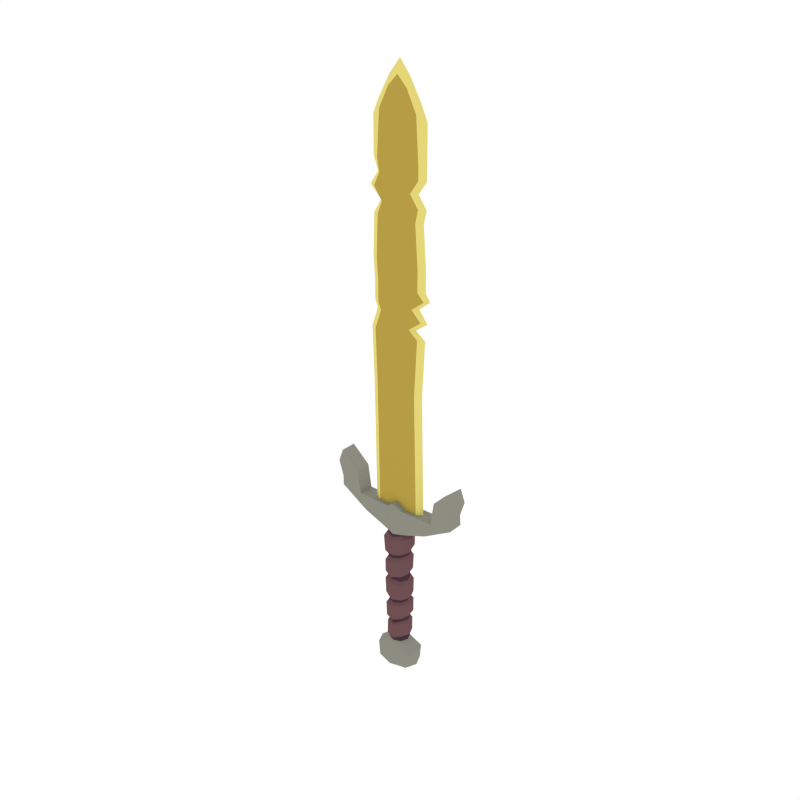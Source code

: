 # Source: Sword_Golden.blend  (saved by Blender 2.79.0; exported with 4.5.12 LTS)
import bpy
from mathutils import Matrix  # noqa: F401  (used for matrix-valued properties, if any)

bpy.ops.wm.read_factory_settings(use_empty=True)
scene = bpy.context.scene
scene.name = 'Scene'

# ---- collections
col_collection_1 = bpy.data.collections.new('Collection 1'); scene.collection.children.link(col_collection_1)

# ---- materials (node trees are filled in below, after node groups)
mat_golden = bpy.data.materials.new('Golden')
mat_golden.alpha_threshold = 0.0
mat_golden.diffuse_color = (0.4672, 0.3365, 0.05892, 1.0)
mat_golden.roughness = 0.5
mat_lightwood = bpy.data.materials.new('LightWood')
mat_lightwood.alpha_threshold = 0.0
mat_lightwood.diffuse_color = (0.1574, 0.07903, 0.08487, 1.0)
mat_lightwood.roughness = 0.5
mat_darkwood = bpy.data.materials.new('DarkWood')
mat_darkwood.alpha_threshold = 0.0
mat_darkwood.diffuse_color = (0.0637, 0.03241, 0.05161, 1.0)
mat_darkwood.roughness = 0.5
mat_lightgold = bpy.data.materials.new('LightGold')
mat_lightgold.alpha_threshold = 0.0
mat_lightgold.diffuse_color = (0.7874, 0.6773, 0.1896, 1.0)
mat_lightgold.roughness = 0.5
mat_darksteel = bpy.data.materials.new('DarkSteel')
mat_darksteel.alpha_threshold = 0.0
mat_darksteel.diffuse_color = (0.2664, 0.2664, 0.2232, 1.0)
mat_darksteel.roughness = 0.5

# ---- material node trees

# ---- world
world_world = bpy.data.worlds.new('World'); scene.world = world_world
world_world.color = (1.0, 1.0, 1.0)
world_world.use_sun_shadow = False
world_world.sun_shadow_jitter_overblur = 0.0
world_world.cycles.sampling_method = 'NONE'
world_world.cycles.sample_map_resolution = 256

# ---- meshes
me_cylinder_041 = bpy.data.meshes.new('Cylinder.041')
me_cylinder_041.from_pydata([(0.07102, 0.0424, -0.2931), (0.02774, 0.02774, -0.2544), (0.08859, -2.621e-09, -0.2931), (0.03923, -1.715e-09, -0.2544), (0.07102, -0.0424, -0.2931), (0.02774, -0.02774, -0.2544), (0.01454, 0.01454, -0.383), (0.02057, -8.99e-10, -0.383), (0.01454, -0.01454, -0.383), (0.2487, -0.03037, 0.3838), (0.2487, 0.03037, 0.3838), (0.2487, -7.512e-09, 0.3838), (0.03037, 0.03037, 0.2367), (0.04294, -1.877e-09, 0.2367), (0.03037, -0.03037, 0.2367), (0.028, -0.02807, -0.1485), (0.028, -0.0284, -0.06939), (0.03016, -0.02872, -0.05927), (0.02753, -0.02905, 0.02645), (0.02371, -0.02938, 0.04309), (0.03066, -0.02971, 0.1351), (0.03004, -0.03004, 0.1459), (0.028, 0.02807, -0.1485), (0.028, 0.0284, -0.06939), (0.03016, 0.02872, -0.05927), (0.02753, 0.02905, 0.02645), (0.02365, 0.02938, 0.0428), (0.03066, 0.02971, 0.1351), (0.03004, 0.03004, 0.1459), (0.04248, -1.857e-09, 0.1477), (0.04297, -2.325e-09, 0.1382), (0.03695, 1.81e-09, 0.04717), (0.03929, -1.129e-09, 0.02391), (0.04204, -1.138e-09, -0.05985), (0.0396, -2.65e-09, -0.06744), (0.03923, -3.745e-09, -0.1455), (0.03613, -0.03649, -0.1385), (0.0364, -0.03692, -0.07846), (0.03613, 0.03649, -0.1385), (0.0364, 0.03692, -0.07846), (0.05018, -2.862e-09, -0.08026), (0.04771, -5.2e-09, -0.1307), (0.03559, -0.03734, -0.04834), (0.03629, -0.03777, 0.01221), (0.03559, 0.03734, -0.04834), (0.03629, 0.03777, 0.01221), (0.04915, -5.825e-10, 0.003426), (0.05104, -1.532e-09, -0.0491), (0.2487, 0.03037, 0.4928), (0.2487, -7.512e-09, 0.4928), (0.2487, -0.03037, 0.4928), (0.03197, -0.0382, 0.05622), (0.03493, -0.03862, 0.1191), (0.03197, 0.0382, 0.05622), (0.03493, 0.03862, 0.1191), (0.05248, -2.588e-09, 0.1212), (0.04697, 1.649e-09, 0.06364), (0.03031, -0.03031, 0.231), (0.03031, 0.03031, 0.231), (0.04287, -2.982e-09, 0.231), (0.1779, -0.03037, 0.431), (0.1779, -6.503e-09, 0.431), (0.05573, -3.544e-09, 0.2183), (0.05522, -2.414e-09, 0.1726), (0.03905, 0.03905, 0.1648), (0.2672, -7.512e-09, 0.443), (0.2672, -0.03037, 0.443), (0.03905, -0.03905, 0.1648), (0.2672, 0.03037, 0.443), (0.1779, 0.03037, 0.431), (0.03941, -0.03941, 0.2183), (0.03941, 0.03941, 0.2183), (0.03037, 0.03037, 0.3382), (0.03037, -0.03037, 0.3382), (0.252, -0.03037, 0.3443), (0.252, 0.03037, 0.3443), (0.252, -1.584e-08, 0.3443), (0.1372, -7.287e-09, 0.277), (0.1372, 0.03037, 0.277), (0.1372, -0.03037, 0.277), (0.164, -2.378e-09, 0.3391), (0.164, 0.03037, 0.3391), (0.164, -0.03037, 0.3391), (0.03677, 0.01256, 0.3382), (0.09739, 0.01256, 1.086), (0.03677, -0.01256, 0.3382), (0.1084, -9.796e-10, 0.3382), (0.08373, 0.01256, 0.3382), (0.08373, -0.01256, 0.3382), (0.03677, -0.01256, 1.089), (0.09739, -0.01256, 1.086), (0.08373, -0.01256, 1.02), (0.03677, 0.01256, 1.017), (0.03677, -0.01256, 1.017), (0.1084, -9.796e-10, 1.02), (0.08373, 0.01256, 1.02), (0.04777, -0.01256, 1.049), (0.03677, -0.01256, 1.056), (0.04777, 0.01256, 1.049), (0.03677, 0.01256, 1.056), (0.0673, 2.104e-10, 1.047), (0.03677, 0.01256, 1.089), (0.1167, -2.487e-09, 1.083), (0.08372, -9.796e-10, 1.793), (0.1084, -9.796e-10, 1.739), (0.05939, -0.01256, 1.124), (0.03677, 0.01256, 1.834), (0.07386, 0.01256, 1.76), (0.08373, -0.01256, 1.189), (0.07386, -0.01256, 1.76), (0.03677, -0.01256, 1.834), (0.05939, 0.01256, 1.124), (0.03677, -0.01256, 1.115), (0.03677, 0.01256, 1.115), (0.08203, -2.606e-09, 1.127), (0.1099, -0.01256, 1.162), (0.1099, 0.01256, 1.162), (0.03677, -0.01256, 1.152), (0.03677, 0.01256, 1.152), (0.1271, -2.31e-09, 1.163), (0.04028, -9.796e-10, 1.869), (0.08373, 0.01256, 1.189), (0.03677, -0.01256, 1.189), (0.03677, 0.01256, 1.189), (0.1084, -9.796e-10, 1.189), (0.03677, -0.01256, 1.267), (0.03677, -0.01256, 1.42), (0.03677, -0.01256, 1.466), (0.03677, -0.01256, 1.512), (0.03677, -0.01256, 1.558), (0.03677, -0.01256, 1.605), (0.08373, 0.01256, 1.267), (0.0729, 0.01256, 1.42), (0.08373, 0.01256, 1.466), (0.05126, 0.01256, 1.512), (0.08373, 0.01256, 1.558), (0.08373, 0.01256, 1.605), (0.08373, -0.01256, 1.267), (0.0729, -0.01256, 1.42), (0.08373, -0.01256, 1.466), (0.05126, -0.01256, 1.512), (0.08373, -0.01256, 1.558), (0.08373, -0.01256, 1.605), (0.03677, 0.01256, 1.605), (0.03677, 0.01256, 1.558), (0.03677, 0.01256, 1.512), (0.03677, 0.01256, 1.466), (0.03677, 0.01256, 1.42), (0.03677, 0.01256, 1.267), (0.1084, -9.796e-10, 1.605), (0.1084, -9.796e-10, 1.558), (0.07597, -9.796e-10, 1.512), (0.1084, -9.796e-10, 1.466), (0.09761, -9.796e-10, 1.42), (0.1084, -9.796e-10, 1.267), (0.0, 0.05996, -0.2931), (0.0, 0.03923, -0.2544), (-0.07102, 0.0424, -0.2931), (-0.02774, 0.02774, -0.2544), (-0.08859, -2.621e-09, -0.2931), (-0.03923, -1.715e-09, -0.2544), (-0.07102, -0.0424, -0.2931), (-0.02774, -0.02774, -0.2544), (0.0, -0.05996, -0.2931), (0.0, -0.03923, -0.2544), (0.0, 0.02057, -0.383), (-0.01454, 0.01454, -0.383), (-0.02057, -8.99e-10, -0.383), (-0.01454, -0.01454, -0.383), (0.0, -0.02057, -0.383), (-0.2487, -0.03037, 0.3838), (-0.2487, 0.03037, 0.3838), (-0.2487, -7.512e-09, 0.3838), (0.0, 0.04248, 0.1402), (-0.03037, 0.03037, 0.2367), (0.0, 0.04294, 0.2367), (-0.04294, -1.877e-09, 0.2367), (-0.03037, -0.03037, 0.2367), (0.0, -0.04294, 0.2367), (0.0, 0.04202, 0.1285), (-0.0007882, 0.04155, 0.04344), (-0.002711, 0.04109, 0.03234), (0.0009403, 0.04062, -0.0633), (3.996e-09, 0.04016, -0.0741), (0.0008671, 0.03969, -0.1557), (-0.02626, -0.02807, -0.1629), (-0.028, -0.0284, -0.0788), (-0.02807, -0.02872, -0.05649), (-0.03095, -0.02905, 0.0321), (-0.02938, -0.02938, 0.04255), (-0.02971, -0.02971, 0.1192), (-0.03094, -0.03004, 0.1303), (0.0, -0.04248, 0.1402), (0.0, -0.04202, 0.1285), (-0.0007882, -0.04155, 0.04344), (-0.002711, -0.04109, 0.03234), (0.0009403, -0.04062, -0.0633), (2.207e-09, -0.04016, -0.0741), (0.0008671, -0.03969, -0.1557), (-0.02626, 0.02807, -0.1629), (-0.028, 0.0284, -0.0788), (-0.02807, 0.02872, -0.05649), (-0.03095, 0.02905, 0.0321), (-0.02938, 0.02938, 0.04285), (-0.02971, 0.02971, 0.1192), (-0.03004, 0.03004, 0.1303), (-0.04248, -1.857e-09, 0.1276), (-0.04202, -1.837e-09, 0.1192), (-0.04155, -1.816e-09, 0.04125), (-0.0427, -3.456e-09, 0.03169), (-0.03953, -3.128e-09, -0.05328), (-0.0396, -8.609e-10, -0.08075), (-0.0375, -1.007e-09, -0.1659), (4.264e-09, 0.05221, -0.08458), (0.0008671, 0.0516, -0.1478), (-0.0344, -0.03649, -0.1497), (-0.0364, -0.03692, -0.0907), (1.938e-09, -0.05221, -0.08458), (0.0008671, -0.0516, -0.1478), (-0.0344, 0.03649, -0.1497), (-0.0364, 0.03692, -0.0907), (-0.04888, -2.454e-10, -0.09973), (-0.04684, -2.34e-09, -0.152), (-0.002475, 0.05341, 0.01994), (0.0007161, 0.05281, -0.05153), (-0.03659, -0.03734, -0.04239), (-0.03923, -0.03777, 0.02158), (-0.002475, -0.05341, 0.01994), (0.0007161, -0.05281, -0.05153), (-0.03659, 0.03734, -0.04239), (-0.03923, 0.03777, 0.02158), (-0.05361, -3.19e-09, 0.01631), (-0.04871, -4.935e-09, -0.03201), (0.0, 0.05462, 0.1136), (0.0004762, 0.05402, 0.04969), (-0.2487, 0.03037, 0.4928), (-0.2487, -7.512e-09, 0.4928), (-0.2487, -0.03037, 0.4928), (-0.0382, -0.0382, 0.05386), (-0.03862, -0.03862, 0.1043), (0.0, -0.05462, 0.1136), (0.0004762, -0.05402, 0.04969), (-0.0382, 0.0382, 0.05315), (-0.03862, 0.03862, 0.1043), (-0.05462, -2.387e-09, 0.09889), (-0.05583, -3.94e-09, 0.05316), (0.0, 0.04287, 0.2228), (-0.03503, -0.03031, 0.2279), (-0.03503, 0.03031, 0.2276), (0.0, -0.04287, 0.2228), (-0.04758, -5.154e-09, 0.2256), (0.0, 0.05573, 0.2101), (0.0, 0.05522, 0.1591), (-0.1779, -0.03037, 0.431), (-0.1779, -6.503e-09, 0.431), (0.0, -0.05573, 0.2101), (0.0, -0.05522, 0.1591), (-0.06045, -5.717e-09, 0.2004), (-0.05522, -2.414e-09, 0.1464), (-0.03905, 0.03905, 0.1464), (-0.2672, -7.512e-09, 0.443), (-0.2672, -0.03037, 0.443), (-0.03905, -0.03905, 0.1464), (-0.2672, 0.03037, 0.443), (-0.1779, 0.03037, 0.431), (-0.04412, -0.03941, 0.21), (-0.04412, 0.03941, 0.21), (-0.03037, 0.03037, 0.3382), (0.0, 0.04294, 0.364), (-0.03037, -0.03037, 0.3382), (0.0, -0.04294, 0.364), (-0.2487, -0.03037, 0.3453), (-0.2487, 0.03037, 0.3453), (-0.2487, -1.598e-08, 0.3453), (-0.1372, -7.287e-09, 0.277), (-0.1372, 0.03037, 0.277), (-0.1372, -0.03037, 0.277), (-0.164, -2.378e-09, 0.3391), (-0.164, 0.03037, 0.3391), (-0.164, -0.03037, 0.3391), (0.0, -0.01256, 0.364), (-0.03677, 0.01256, 0.3382), (0.0, 0.01256, 0.364), (-0.07254, 0.01256, 1.089), (-0.03677, -0.01256, 0.3382), (-0.1084, -9.796e-10, 0.3382), (-0.08373, 0.01256, 0.3382), (-0.08373, -0.01256, 0.3382), (-0.03677, -0.01256, 1.089), (0.0, 0.01256, 1.089), (-0.07254, -0.01256, 1.089), (-0.09764, -0.01256, 1.017), (-0.03677, 0.01256, 1.017), (0.0, 0.01256, 1.017), (0.0, -0.01256, 1.017), (-0.03677, -0.01256, 1.017), (-0.1223, -9.796e-10, 1.017), (-0.09764, 0.01256, 1.017), (-0.08373, -0.01256, 1.056), (0.0, 0.01256, 1.056), (-0.03677, -0.01256, 1.056), (-0.08373, 0.01256, 1.056), (-0.03677, 0.01256, 1.056), (0.0, -0.01256, 1.056), (-0.1084, -9.796e-10, 1.056), (-0.03677, 0.01256, 1.089), (0.0, -0.01256, 1.089), (-0.09725, -9.796e-10, 1.089), (0.0, -0.0002101, 1.919), (0.0, -0.01256, 1.872), (0.0, 0.01256, 1.872), (-0.08372, -9.796e-10, 1.793), (-0.1084, -9.796e-10, 1.739), (-0.08373, -0.01256, 1.115), (-0.03677, 0.01256, 1.834), (-0.07386, 0.01256, 1.76), (-0.08373, -0.01256, 1.189), (-0.07386, -0.01256, 1.76), (-0.03677, -0.01256, 1.834), (-0.08373, 0.01256, 1.115), (-0.03677, -0.01256, 1.115), (0.0, 0.01256, 1.115), (-0.03677, 0.01256, 1.115), (0.0, -0.01256, 1.115), (-0.1084, -9.796e-10, 1.115), (-0.08373, -0.01256, 1.152), (-0.08373, 0.01256, 1.152), (-0.03677, -0.01256, 1.152), (0.0, 0.01256, 1.152), (-0.03677, 0.01256, 1.152), (0.0, -0.01256, 1.152), (-0.1084, -9.796e-10, 1.152), (-0.04028, -9.796e-10, 1.869), (-0.08373, 0.01256, 1.189), (-0.03677, -0.01256, 1.189), (0.0, 0.01256, 1.189), (-0.03677, 0.01256, 1.189), (0.0, -0.01256, 1.189), (-0.1084, -9.796e-10, 1.189), (0.0, 0.01256, 1.267), (0.0, 0.01256, 1.42), (0.0, 0.01256, 1.466), (0.0, 0.01256, 1.512), (0.0, 0.01256, 1.558), (0.0, 0.01256, 1.605), (-0.03677, -0.01256, 1.267), (-0.03677, -0.01256, 1.42), (-0.03677, -0.01256, 1.466), (-0.03677, -0.01256, 1.512), (-0.03677, -0.01256, 1.558), (-0.03677, -0.01256, 1.605), (-0.08888, 0.01256, 1.267), (-0.08373, 0.01256, 1.42), (-0.06557, 0.01256, 1.466), (-0.0977, 0.01256, 1.512), (-0.07534, 0.01256, 1.558), (-0.08373, 0.01256, 1.605), (-0.08888, -0.01256, 1.267), (-0.08373, -0.01256, 1.42), (-0.06557, -0.01256, 1.466), (-0.0977, -0.01256, 1.512), (-0.07534, -0.01256, 1.558), (-0.08373, -0.01256, 1.605), (-0.03677, 0.01256, 1.605), (-0.03677, 0.01256, 1.558), (-0.03677, 0.01256, 1.512), (-0.03677, 0.01256, 1.466), (-0.03677, 0.01256, 1.42), (-0.03677, 0.01256, 1.267), (0.0, -0.01256, 1.605), (0.0, -0.01256, 1.558), (0.0, -0.01256, 1.512), (0.0, -0.01256, 1.466), (0.0, -0.01256, 1.42), (0.0, -0.01256, 1.267), (-0.1084, -9.796e-10, 1.605), (-0.09093, -9.796e-10, 1.558), (-0.1224, -9.796e-10, 1.512), (-0.07895, -9.796e-10, 1.466), (-0.1084, -9.796e-10, 1.42), (-0.1136, -9.796e-10, 1.267), (0.03677, 0.01256, 0.8081), (0.0, -0.01256, 0.8081), (0.0973, -9.796e-10, 0.8081), (0.07259, -0.01256, 0.8081), (0.0, 0.01256, 0.8081), (0.03677, -0.01256, 0.8081), (0.07259, 0.01256, 0.8081), (-0.03677, 0.01256, 0.8081), (-0.1154, -9.796e-10, 0.8081), (-0.09068, -0.01256, 0.8081), (-0.03677, -0.01256, 0.8081), (-0.09068, 0.01256, 0.8081), (-0.0649, -0.04319, -0.3549), (0.0, 0.06108, -0.3549), (0.0649, 0.04319, -0.3549), (0.08279, -2.67e-09, -0.3549), (0.0649, -0.04319, -0.3549), (0.0, -0.06108, -0.3549), (0.0006241, 0.03954, -0.1708), (-0.001311, 0.03939, -0.2445), (0.0006241, -0.03954, -0.1708), (-0.001311, -0.03939, -0.2445), (0.04043, -6.558e-09, -0.1587), (0.0382, -1.386e-09, -0.2351), (0.02681, -0.02785, -0.2339), (0.02894, -0.02796, -0.1586), (0.02681, 0.02785, -0.2339), (0.02894, 0.02796, -0.1586), (-0.03862, -4.974e-09, -0.1705), (-0.0403, 2.655e-10, -0.2474), (-0.02888, -0.02785, -0.2466), (-0.02713, -0.02796, -0.1706), (-0.02888, 0.02785, -0.2466), (-0.02713, 0.02796, -0.1706), (0.005507, 0.04722, -0.1755), (-0.001179, 0.04704, -0.2345), (0.003471, -0.04722, -0.1776), (-0.001179, -0.04704, -0.2345), (0.04918, -5.956e-09, -0.1721), (0.04754, -1.63e-09, -0.2268), (0.03399, -0.03326, -0.2251), (0.03408, -0.03339, -0.1685), (0.03399, 0.03326, -0.2251), (0.03408, 0.03339, -0.1685), (-0.04778, -5.047e-09, -0.1803), (-0.04773, -3.521e-11, -0.2372), (-0.03409, -0.03326, -0.2364), (-0.03239, -0.03339, -0.1783), (-0.03409, 0.03326, -0.2364), (-0.03239, 0.03339, -0.1783), (-0.08279, -2.67e-09, -0.3549), (-0.0649, 0.04319, -0.3549), (0.0, -0.01454, -0.383), (0.0, -3.085e-06, -0.383), (0.0, 0.01454, -0.383), (-0.01454, 2.432e-06, -0.383), (0.01454, -2.391e-06, -0.383)], [], [(155, 156, 1, 0), (0, 1, 3, 2), (2, 3, 5, 4), (4, 5, 164, 163), (59, 13, 14, 57), (76, 75, 10, 11), (397, 398, 169, 8), (395, 396, 7, 6), (394, 395, 6, 165), (396, 397, 8, 7), (399, 184, 22, 408), (23, 34, 40, 39), (58, 12, 13, 59), (57, 14, 178, 249), (196, 17, 42, 228), (183, 182, 24, 23), (181, 180, 26, 25), (179, 173, 28, 27), (246, 175, 12, 58), (32, 18, 43, 46), (20, 193, 240, 52), (33, 24, 44, 47), (198, 15, 36, 218), (27, 30, 55, 54), (406, 15, 198, 401), (34, 16, 37, 40), (16, 17, 196, 197), (17, 33, 47, 42), (18, 19, 194, 195), (20, 21, 192, 193), (408, 22, 35, 403), (35, 22, 38, 41), (23, 24, 33, 34), (181, 25, 45, 223), (25, 26, 31, 32), (27, 28, 29, 30), (194, 19, 51, 241), (403, 35, 15, 406), (15, 35, 41, 36), (34, 33, 17, 16), (32, 31, 19, 18), (30, 20, 52, 55), (30, 29, 21, 20), (214, 213, 39, 38), (36, 37, 217, 218), (38, 39, 40, 41), (41, 40, 37, 36), (16, 197, 217, 37), (22, 184, 214, 38), (183, 23, 39, 213), (224, 223, 45, 44), (42, 43, 227, 228), (44, 45, 46, 47), (47, 46, 43, 42), (25, 32, 46, 45), (18, 195, 227, 43), (24, 182, 224, 44), (234, 233, 54, 53), (51, 52, 240, 241), (53, 54, 55, 56), (56, 55, 52, 51), (26, 180, 234, 53), (65, 68, 48, 49), (68, 69, 48), (179, 27, 54, 233), (19, 31, 56, 51), (61, 60, 50, 49), (31, 26, 53, 56), (246, 58, 71, 251), (192, 21, 67, 256), (59, 57, 70, 62), (29, 28, 64, 63), (60, 66, 50), (21, 29, 63, 67), (58, 59, 62, 71), (252, 251, 71, 64), (159, 431, 393, 161), (82, 9, 66, 60), (67, 70, 255, 256), (64, 71, 62, 63), (11, 10, 68, 65), (63, 62, 70, 67), (68, 10, 81, 69), (66, 65, 49, 50), (77, 78, 75, 76), (28, 173, 252, 64), (69, 81, 80, 61), (78, 81, 10, 75), (57, 249, 255, 70), (73, 82, 88, 85), (14, 13, 77, 79), (12, 175, 268, 72), (79, 77, 76, 74), (169, 433, 8), (178, 14, 73, 270), (80, 81, 87, 86), (74, 76, 11, 9), (11, 65, 66, 9), (82, 79, 74, 9), (12, 72, 81, 78), (72, 268, 282, 83), (73, 14, 79, 82), (13, 12, 78, 77), (82, 80, 86, 88), (270, 73, 85, 280), (81, 72, 83, 87), (91, 94, 100, 96), (93, 91, 96, 97), (95, 92, 99, 98), (294, 93, 97, 303), (94, 95, 98, 100), (92, 293, 299, 99), (385, 293, 92, 381), (386, 93, 294, 382), (384, 91, 93, 386), (383, 94, 91, 384), (387, 95, 94, 383), (387, 381, 92, 95), (97, 96, 90, 89), (98, 99, 101, 84), (303, 97, 89, 306), (100, 98, 84, 102), (99, 299, 289, 101), (96, 100, 102, 90), (102, 84, 111, 114), (101, 289, 321, 113), (90, 102, 114, 105), (89, 90, 105, 112), (84, 101, 113, 111), (306, 89, 112, 323), (136, 143, 106, 107), (136, 107, 104, 149), (149, 104, 109, 142), (142, 109, 110, 130), (106, 310, 308, 120), (323, 112, 117, 330), (114, 111, 116, 119), (113, 321, 328, 118), (105, 114, 119, 115), (112, 105, 115, 117), (111, 113, 118, 116), (119, 116, 121, 124), (118, 328, 335, 123), (115, 119, 124, 108), (117, 115, 108, 122), (116, 118, 123, 121), (330, 117, 122, 337), (106, 120, 103, 107), (120, 110, 109, 103), (120, 308, 309, 110), (107, 103, 104), (103, 109, 104), (130, 110, 309, 369), (335, 339, 148, 123), (339, 340, 147, 148), (340, 341, 146, 147), (341, 342, 145, 146), (342, 343, 144, 145), (343, 344, 143, 144), (122, 125, 374, 337), (125, 126, 373, 374), (126, 127, 372, 373), (127, 128, 371, 372), (128, 129, 370, 371), (129, 130, 369, 370), (108, 137, 125, 122), (137, 138, 126, 125), (138, 139, 127, 126), (139, 140, 128, 127), (140, 141, 129, 128), (141, 142, 130, 129), (124, 154, 137, 108), (154, 153, 138, 137), (153, 152, 139, 138), (152, 151, 140, 139), (151, 150, 141, 140), (150, 149, 142, 141), (121, 131, 154, 124), (131, 132, 153, 154), (132, 133, 152, 153), (133, 134, 151, 152), (134, 135, 150, 151), (135, 136, 149, 150), (121, 123, 148, 131), (131, 148, 147, 132), (132, 147, 146, 133), (133, 146, 145, 134), (134, 145, 144, 135), (135, 144, 143, 136), (344, 310, 106, 143), (155, 157, 158, 156), (157, 159, 160, 158), (159, 161, 162, 160), (161, 163, 164, 162), (250, 247, 177, 176), (273, 172, 171, 272), (393, 168, 169, 398), (432, 166, 167, 431), (394, 165, 166, 432), (431, 167, 168, 393), (399, 414, 199, 184), (200, 220, 221, 211), (248, 250, 176, 174), (247, 249, 178, 177), (196, 228, 225, 187), (183, 200, 201, 182), (181, 202, 203, 180), (179, 204, 205, 173), (246, 248, 174, 175), (209, 231, 226, 188), (190, 239, 240, 193), (210, 232, 229, 201), (198, 218, 215, 185), (204, 243, 244, 207), (412, 401, 198, 185), (211, 221, 216, 186), (186, 197, 196, 187), (187, 225, 232, 210), (188, 195, 194, 189), (190, 193, 192, 191), (414, 409, 212, 199), (212, 222, 219, 199), (200, 211, 210, 201), (181, 223, 230, 202), (202, 209, 208, 203), (204, 207, 206, 205), (194, 241, 238, 189), (409, 412, 185, 212), (185, 215, 222, 212), (211, 186, 187, 210), (209, 188, 189, 208), (207, 244, 239, 190), (207, 190, 191, 206), (214, 219, 220, 213), (215, 218, 217, 216), (219, 222, 221, 220), (222, 215, 216, 221), (186, 216, 217, 197), (199, 219, 214, 184), (183, 213, 220, 200), (224, 229, 230, 223), (225, 228, 227, 226), (229, 232, 231, 230), (232, 225, 226, 231), (202, 230, 231, 209), (188, 226, 227, 195), (201, 229, 224, 182), (234, 242, 243, 233), (238, 241, 240, 239), (242, 245, 244, 243), (245, 238, 239, 244), (203, 242, 234, 180), (260, 236, 235, 263), (263, 235, 264), (179, 233, 243, 204), (189, 238, 245, 208), (254, 236, 237, 253), (208, 245, 242, 203), (246, 251, 266, 248), (192, 256, 262, 191), (250, 257, 265, 247), (206, 258, 259, 205), (253, 237, 261), (191, 262, 258, 206), (248, 266, 257, 250), (252, 259, 266, 251), (279, 253, 261, 170), (172, 260, 263, 171), (262, 256, 255, 265), (259, 258, 257, 266), (171, 263, 264, 278), (258, 262, 265, 257), (278, 264, 254, 277), (261, 237, 236, 260), (274, 273, 272, 275), (205, 259, 252, 173), (170, 261, 260, 172), (275, 272, 171, 278), (247, 265, 255, 249), (269, 284, 287, 279), (177, 276, 274, 176), (174, 267, 268, 175), (276, 271, 273, 274), (169, 168, 433), (178, 270, 269, 177), (277, 285, 286, 278), (271, 170, 172, 273), (277, 254, 253, 279), (279, 170, 271, 276), (174, 275, 278, 267), (267, 281, 282, 268), (269, 279, 276, 177), (176, 274, 275, 174), (279, 287, 285, 277), (270, 280, 284, 269), (278, 286, 281, 267), (291, 298, 304, 296), (295, 300, 298, 291), (297, 301, 302, 292), (294, 303, 300, 295), (296, 304, 301, 297), (292, 302, 299, 293), (385, 388, 292, 293), (391, 382, 294, 295), (390, 391, 295, 291), (389, 390, 291, 296), (392, 389, 296, 297), (392, 297, 292, 388), (300, 288, 290, 298), (301, 283, 305, 302), (303, 306, 288, 300), (304, 307, 283, 301), (302, 305, 289, 299), (298, 290, 307, 304), (307, 324, 319, 283), (305, 322, 321, 289), (290, 313, 324, 307), (288, 320, 313, 290), (283, 319, 322, 305), (306, 323, 320, 288), (356, 315, 314, 363), (356, 375, 312, 315), (375, 362, 317, 312), (362, 350, 318, 317), (314, 332, 308, 310), (323, 330, 327, 320), (324, 331, 326, 319), (322, 329, 328, 321), (313, 325, 331, 324), (320, 327, 325, 313), (319, 326, 329, 322), (331, 338, 333, 326), (329, 336, 335, 328), (325, 316, 338, 331), (327, 334, 316, 325), (326, 333, 336, 329), (330, 337, 334, 327), (314, 315, 311, 332), (332, 311, 317, 318), (332, 318, 309, 308), (315, 312, 311), (311, 312, 317), (350, 369, 309, 318), (335, 336, 368, 339), (339, 368, 367, 340), (340, 367, 366, 341), (341, 366, 365, 342), (342, 365, 364, 343), (343, 364, 363, 344), (334, 337, 374, 345), (345, 374, 373, 346), (346, 373, 372, 347), (347, 372, 371, 348), (348, 371, 370, 349), (349, 370, 369, 350), (316, 334, 345, 357), (357, 345, 346, 358), (358, 346, 347, 359), (359, 347, 348, 360), (360, 348, 349, 361), (361, 349, 350, 362), (338, 316, 357, 380), (380, 357, 358, 379), (379, 358, 359, 378), (378, 359, 360, 377), (377, 360, 361, 376), (376, 361, 362, 375), (333, 338, 380, 351), (351, 380, 379, 352), (352, 379, 378, 353), (353, 378, 377, 354), (354, 377, 376, 355), (355, 376, 375, 356), (333, 351, 368, 336), (351, 352, 367, 368), (352, 353, 366, 367), (353, 354, 365, 366), (354, 355, 364, 365), (355, 356, 363, 364), (344, 363, 314, 310), (286, 392, 388, 281), (286, 285, 389, 392), (285, 287, 390, 389), (287, 284, 391, 390), (284, 280, 382, 391), (282, 281, 388, 385), (87, 83, 381, 387), (87, 387, 383, 86), (86, 383, 384, 88), (88, 384, 386, 85), (85, 386, 382, 280), (282, 385, 381, 83), (61, 49, 48, 69), (264, 235, 236, 254), (155, 0, 395, 394), (2, 4, 397, 396), (161, 393, 398, 163), (157, 432, 431, 159), (155, 394, 432, 157), (0, 2, 396, 395), (160, 162, 411, 410), (409, 414, 430, 425), (158, 160, 410, 413), (404, 407, 423, 420), (162, 164, 402, 411), (413, 410, 426, 429), (156, 158, 413, 400), (403, 406, 422, 419), (3, 404, 405, 5), (412, 409, 425, 428), (1, 407, 404, 3), (405, 404, 420, 421), (5, 405, 402, 164), (399, 408, 424, 415), (156, 400, 407, 1), (410, 411, 427, 426), (426, 427, 428, 425), (429, 426, 425, 430), (427, 418, 417, 428), (416, 429, 430, 415), (420, 419, 422, 421), (423, 424, 419, 420), (421, 422, 417, 418), (416, 415, 424, 423), (408, 403, 419, 424), (411, 402, 418, 427), (402, 405, 421, 418), (401, 412, 428, 417), (406, 401, 417, 422), (400, 413, 429, 416), (407, 400, 416, 423), (414, 399, 415, 430), (82, 60, 61, 80), (4, 163, 398, 397), (433, 168, 436, 434), (434, 436, 166, 435), (435, 166, 165), (166, 436, 167), (167, 436, 168), (8, 437, 7), (7, 437, 6), (6, 435, 165), (435, 6, 437, 434), (434, 437, 8, 433)])
me_cylinder_041.polygons.foreach_set('material_index', [4, 4, 4, 4, 2, 4, 4, 4, 4, 4, 2, 1, 2, 2, 1, 2, 2, 2, 2, 1, 1, 1, 1, 1, 2, 1, 2, 1, 2, 2, 2, 1, 2, 1, 2, 2, 1, 2, 1, 2, 2, 1, 2, 1, 1, 1, 1, 1, 1, 1, 1, 1, 1, 1, 1, 1, 1, 1, 1, 1, 1, 1, 4, 4, 1, 1, 4, 1, 1, 1, 1, 1, 4, 1, 1, 1, 4, 4, 1, 1, 4, 1, 4, 4, 4, 1, 4, 4, 1, 4, 4, 4, 4, 4, 4, 4, 4, 4, 4, 4, 4, 4, 4, 4, 4, 4, 3, 0, 0, 0, 3, 0, 0, 0, 0, 3, 3, 0, 0, 0, 0, 3, 0, 3, 3, 0, 3, 0, 0, 0, 0, 3, 3, 0, 3, 0, 3, 0, 3, 0, 0, 3, 0, 3, 0, 0, 0, 3, 3, 3, 3, 3, 0, 0, 0, 0, 0, 0, 0, 0, 0, 0, 0, 0, 0, 0, 0, 0, 0, 0, 0, 3, 3, 3, 3, 3, 3, 3, 3, 3, 3, 3, 3, 0, 0, 0, 0, 0, 0, 0, 4, 4, 4, 4, 2, 4, 4, 4, 4, 4, 2, 1, 2, 2, 1, 2, 2, 2, 2, 1, 1, 1, 1, 1, 2, 1, 2, 1, 2, 2, 2, 1, 2, 1, 2, 2, 1, 2, 1, 2, 2, 1, 2, 1, 1, 1, 1, 1, 1, 1, 1, 1, 1, 1, 1, 1, 1, 1, 1, 1, 1, 1, 4, 4, 1, 1, 4, 1, 1, 1, 1, 1, 4, 1, 1, 1, 4, 4, 1, 1, 4, 1, 4, 4, 4, 1, 4, 4, 1, 4, 4, 4, 4, 4, 4, 4, 4, 4, 4, 4, 4, 4, 4, 4, 4, 4, 3, 0, 0, 0, 3, 0, 0, 0, 0, 3, 3, 0, 0, 0, 0, 3, 0, 3, 3, 0, 3, 0, 0, 0, 0, 3, 3, 0, 3, 0, 3, 0, 3, 0, 0, 3, 0, 3, 0, 0, 0, 3, 3, 3, 3, 3, 0, 0, 0, 0, 0, 0, 0, 0, 0, 0, 0, 0, 0, 0, 0, 0, 0, 0, 0, 3, 3, 3, 3, 3, 3, 3, 3, 3, 3, 3, 3, 0, 0, 0, 0, 0, 0, 0, 0, 3, 3, 0, 0, 0, 0, 3, 3, 0, 0, 0, 4, 4, 4, 4, 4, 4, 4, 4, 2, 1, 2, 1, 2, 1, 2, 1, 2, 1, 2, 1, 2, 1, 2, 1, 1, 1, 1, 1, 1, 1, 1, 1, 1, 1, 1, 1, 1, 1, 1, 1, 4, 4, 4, 4, 4, 4, 4, 4, 4, 4, 4, 4])
me_cylinder_041.materials.append(mat_golden)
me_cylinder_041.materials.append(mat_lightwood)
me_cylinder_041.materials.append(mat_darkwood)
me_cylinder_041.materials.append(mat_lightgold)
me_cylinder_041.materials.append(mat_darksteel)
me_cylinder_041.use_remesh_preserve_volume = False
me_cylinder_041.use_remesh_preserve_attributes = False
me_cylinder_041.use_mirror_vertex_groups = False
me_cylinder_041.update()

# ---- objects
ob_sword_golden = bpy.data.objects.new('Sword_Golden', me_cylinder_041)

# ---- transforms, parenting, visibility, modifiers, constraints
ob_sword_golden.location = (0.0, 0.0, 0.0)
ob_sword_golden.lineart.crease_threshold = 0.0

# ---- collection membership
col_collection_1.objects.link(ob_sword_golden)

# ---- scene / render settings (as saved in the file)
scene.frame_start = 1; scene.frame_end = 250; scene.frame_set(0)
scene.render.engine = 'CYCLES'
scene.render.resolution_x = 1000
scene.render.resolution_y = 1000
scene.render.dither_intensity = 0.0
scene.cycles.samples = 200
scene.cycles.sampling_pattern = 'TABULATED_SOBOL'
scene.cycles.light_sampling_threshold = 0.0
scene.cycles.use_adaptive_sampling = False
scene.cycles.use_light_tree = False
scene.cycles.caustics_reflective = False
scene.cycles.caustics_refractive = False
scene.cycles.blur_glossy = 0.0
scene.cycles.max_bounces = 2
scene.cycles.pixel_filter_type = 'GAUSSIAN'
scene.cycles.sample_clamp_indirect = 0.0
scene.view_settings.view_transform = 'Standard'
bpy.context.view_layer.update()

# ---- added for rendering (the .blend has no active camera): camera
cam_auto = bpy.data.cameras.new('AutoCamera')
cam_auto.lens = 50.0
cam_auto.sensor_width = 36.0
cam_auto.clip_end = 1000.0
ob_auto_camera = bpy.data.objects.new('AutoCamera', cam_auto)
scene.collection.objects.link(ob_auto_camera)
ob_auto_camera.location = (2.18947, -2.62737, 2.51963)
ob_auto_camera.rotation_euler = (1.09748, -7.21219e-08, 0.694738)
scene.camera = ob_auto_camera
bpy.context.view_layer.update()
